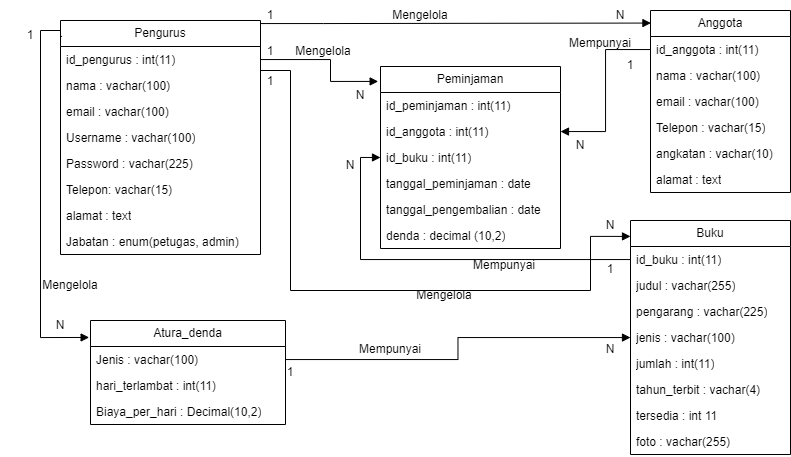

The diagram above was exported from draw.io. Its source (the exported page's mxGraphModel, read from the mxfile embedded in the PNG):
<mxGraphModel dx="1312" dy="556" grid="0" gridSize="10" guides="1" tooltips="1" connect="1" arrows="1" fold="1" page="0" pageScale="1" pageWidth="827" pageHeight="1169" math="0" shadow="0">
  <root>
    <mxCell id="0" />
    <mxCell id="1" parent="0" />
    <mxCell id="cCRvWL5gJnS8Z1z_39c--1" value="Pengurus" style="swimlane;fontStyle=0;childLayout=stackLayout;horizontal=1;startSize=26;fillColor=none;horizontalStack=0;resizeParent=1;resizeParentMax=0;resizeLast=0;collapsible=1;marginBottom=0;whiteSpace=wrap;html=1;" vertex="1" parent="1">
      <mxGeometry x="30" y="100" width="200" height="234" as="geometry" />
    </mxCell>
    <mxCell id="cCRvWL5gJnS8Z1z_39c--2" value="id_pengurus : int(11)" style="text;strokeColor=none;fillColor=none;align=left;verticalAlign=top;spacingLeft=4;spacingRight=4;overflow=hidden;rotatable=0;points=[[0,0.5],[1,0.5]];portConstraint=eastwest;whiteSpace=wrap;html=1;" vertex="1" parent="cCRvWL5gJnS8Z1z_39c--1">
      <mxGeometry y="26" width="200" height="26" as="geometry" />
    </mxCell>
    <mxCell id="cCRvWL5gJnS8Z1z_39c--3" value="nama : vachar(100)" style="text;strokeColor=none;fillColor=none;align=left;verticalAlign=top;spacingLeft=4;spacingRight=4;overflow=hidden;rotatable=0;points=[[0,0.5],[1,0.5]];portConstraint=eastwest;whiteSpace=wrap;html=1;" vertex="1" parent="cCRvWL5gJnS8Z1z_39c--1">
      <mxGeometry y="52" width="200" height="26" as="geometry" />
    </mxCell>
    <mxCell id="cCRvWL5gJnS8Z1z_39c--16" value="email : vachar(100)" style="text;strokeColor=none;fillColor=none;align=left;verticalAlign=top;spacingLeft=4;spacingRight=4;overflow=hidden;rotatable=0;points=[[0,0.5],[1,0.5]];portConstraint=eastwest;whiteSpace=wrap;html=1;" vertex="1" parent="cCRvWL5gJnS8Z1z_39c--1">
      <mxGeometry y="78" width="200" height="26" as="geometry" />
    </mxCell>
    <mxCell id="cCRvWL5gJnS8Z1z_39c--4" value="Username : vachar(100)" style="text;strokeColor=none;fillColor=none;align=left;verticalAlign=top;spacingLeft=4;spacingRight=4;overflow=hidden;rotatable=0;points=[[0,0.5],[1,0.5]];portConstraint=eastwest;whiteSpace=wrap;html=1;" vertex="1" parent="cCRvWL5gJnS8Z1z_39c--1">
      <mxGeometry y="104" width="200" height="26" as="geometry" />
    </mxCell>
    <mxCell id="cCRvWL5gJnS8Z1z_39c--6" value="Password : vachar(225)" style="text;strokeColor=none;fillColor=none;align=left;verticalAlign=top;spacingLeft=4;spacingRight=4;overflow=hidden;rotatable=0;points=[[0,0.5],[1,0.5]];portConstraint=eastwest;whiteSpace=wrap;html=1;" vertex="1" parent="cCRvWL5gJnS8Z1z_39c--1">
      <mxGeometry y="130" width="200" height="26" as="geometry" />
    </mxCell>
    <mxCell id="cCRvWL5gJnS8Z1z_39c--7" value="Telepon: vachar(15)" style="text;strokeColor=none;fillColor=none;align=left;verticalAlign=top;spacingLeft=4;spacingRight=4;overflow=hidden;rotatable=0;points=[[0,0.5],[1,0.5]];portConstraint=eastwest;whiteSpace=wrap;html=1;" vertex="1" parent="cCRvWL5gJnS8Z1z_39c--1">
      <mxGeometry y="156" width="200" height="26" as="geometry" />
    </mxCell>
    <mxCell id="cCRvWL5gJnS8Z1z_39c--17" value="alamat : text" style="text;strokeColor=none;fillColor=none;align=left;verticalAlign=top;spacingLeft=4;spacingRight=4;overflow=hidden;rotatable=0;points=[[0,0.5],[1,0.5]];portConstraint=eastwest;whiteSpace=wrap;html=1;" vertex="1" parent="cCRvWL5gJnS8Z1z_39c--1">
      <mxGeometry y="182" width="200" height="26" as="geometry" />
    </mxCell>
    <mxCell id="cCRvWL5gJnS8Z1z_39c--14" value="Jabatan : enum(petugas, admin)" style="text;strokeColor=none;fillColor=none;align=left;verticalAlign=top;spacingLeft=4;spacingRight=4;overflow=hidden;rotatable=0;points=[[0,0.5],[1,0.5]];portConstraint=eastwest;whiteSpace=wrap;html=1;" vertex="1" parent="cCRvWL5gJnS8Z1z_39c--1">
      <mxGeometry y="208" width="200" height="26" as="geometry" />
    </mxCell>
    <mxCell id="cCRvWL5gJnS8Z1z_39c--8" value="Anggota" style="swimlane;fontStyle=0;childLayout=stackLayout;horizontal=1;startSize=26;fillColor=none;horizontalStack=0;resizeParent=1;resizeParentMax=0;resizeLast=0;collapsible=1;marginBottom=0;whiteSpace=wrap;html=1;" vertex="1" parent="1">
      <mxGeometry x="620" y="90" width="140" height="182" as="geometry" />
    </mxCell>
    <mxCell id="cCRvWL5gJnS8Z1z_39c--9" value="id_anggota : int(11)" style="text;strokeColor=none;fillColor=none;align=left;verticalAlign=top;spacingLeft=4;spacingRight=4;overflow=hidden;rotatable=0;points=[[0,0.5],[1,0.5]];portConstraint=eastwest;whiteSpace=wrap;html=1;" vertex="1" parent="cCRvWL5gJnS8Z1z_39c--8">
      <mxGeometry y="26" width="140" height="26" as="geometry" />
    </mxCell>
    <mxCell id="cCRvWL5gJnS8Z1z_39c--10" value="nama : vachar(100)" style="text;strokeColor=none;fillColor=none;align=left;verticalAlign=top;spacingLeft=4;spacingRight=4;overflow=hidden;rotatable=0;points=[[0,0.5],[1,0.5]];portConstraint=eastwest;whiteSpace=wrap;html=1;" vertex="1" parent="cCRvWL5gJnS8Z1z_39c--8">
      <mxGeometry y="52" width="140" height="26" as="geometry" />
    </mxCell>
    <mxCell id="cCRvWL5gJnS8Z1z_39c--12" value="email : vachar(100)" style="text;strokeColor=none;fillColor=none;align=left;verticalAlign=top;spacingLeft=4;spacingRight=4;overflow=hidden;rotatable=0;points=[[0,0.5],[1,0.5]];portConstraint=eastwest;whiteSpace=wrap;html=1;" vertex="1" parent="cCRvWL5gJnS8Z1z_39c--8">
      <mxGeometry y="78" width="140" height="26" as="geometry" />
    </mxCell>
    <mxCell id="cCRvWL5gJnS8Z1z_39c--13" value="Telepon : vachar(15)" style="text;strokeColor=none;fillColor=none;align=left;verticalAlign=top;spacingLeft=4;spacingRight=4;overflow=hidden;rotatable=0;points=[[0,0.5],[1,0.5]];portConstraint=eastwest;whiteSpace=wrap;html=1;" vertex="1" parent="cCRvWL5gJnS8Z1z_39c--8">
      <mxGeometry y="104" width="140" height="26" as="geometry" />
    </mxCell>
    <mxCell id="cCRvWL5gJnS8Z1z_39c--11" value="angkatan : vachar(10)" style="text;strokeColor=none;fillColor=none;align=left;verticalAlign=top;spacingLeft=4;spacingRight=4;overflow=hidden;rotatable=0;points=[[0,0.5],[1,0.5]];portConstraint=eastwest;whiteSpace=wrap;html=1;" vertex="1" parent="cCRvWL5gJnS8Z1z_39c--8">
      <mxGeometry y="130" width="140" height="26" as="geometry" />
    </mxCell>
    <mxCell id="cCRvWL5gJnS8Z1z_39c--15" value="alamat : text" style="text;strokeColor=none;fillColor=none;align=left;verticalAlign=top;spacingLeft=4;spacingRight=4;overflow=hidden;rotatable=0;points=[[0,0.5],[1,0.5]];portConstraint=eastwest;whiteSpace=wrap;html=1;" vertex="1" parent="cCRvWL5gJnS8Z1z_39c--8">
      <mxGeometry y="156" width="140" height="26" as="geometry" />
    </mxCell>
    <mxCell id="cCRvWL5gJnS8Z1z_39c--18" value="Buku" style="swimlane;fontStyle=0;childLayout=stackLayout;horizontal=1;startSize=26;fillColor=none;horizontalStack=0;resizeParent=1;resizeParentMax=0;resizeLast=0;collapsible=1;marginBottom=0;whiteSpace=wrap;html=1;" vertex="1" parent="1">
      <mxGeometry x="600" y="300" width="160" height="234" as="geometry" />
    </mxCell>
    <mxCell id="cCRvWL5gJnS8Z1z_39c--19" value="id_buku : int(11)" style="text;strokeColor=none;fillColor=none;align=left;verticalAlign=top;spacingLeft=4;spacingRight=4;overflow=hidden;rotatable=0;points=[[0,0.5],[1,0.5]];portConstraint=eastwest;whiteSpace=wrap;html=1;" vertex="1" parent="cCRvWL5gJnS8Z1z_39c--18">
      <mxGeometry y="26" width="160" height="26" as="geometry" />
    </mxCell>
    <mxCell id="cCRvWL5gJnS8Z1z_39c--20" value="judul : vachar(255)" style="text;strokeColor=none;fillColor=none;align=left;verticalAlign=top;spacingLeft=4;spacingRight=4;overflow=hidden;rotatable=0;points=[[0,0.5],[1,0.5]];portConstraint=eastwest;whiteSpace=wrap;html=1;" vertex="1" parent="cCRvWL5gJnS8Z1z_39c--18">
      <mxGeometry y="52" width="160" height="26" as="geometry" />
    </mxCell>
    <mxCell id="cCRvWL5gJnS8Z1z_39c--21" value="pengarang : vachar(225)" style="text;strokeColor=none;fillColor=none;align=left;verticalAlign=top;spacingLeft=4;spacingRight=4;overflow=hidden;rotatable=0;points=[[0,0.5],[1,0.5]];portConstraint=eastwest;whiteSpace=wrap;html=1;" vertex="1" parent="cCRvWL5gJnS8Z1z_39c--18">
      <mxGeometry y="78" width="160" height="26" as="geometry" />
    </mxCell>
    <mxCell id="cCRvWL5gJnS8Z1z_39c--22" value="jenis : vachar(100)" style="text;strokeColor=none;fillColor=none;align=left;verticalAlign=top;spacingLeft=4;spacingRight=4;overflow=hidden;rotatable=0;points=[[0,0.5],[1,0.5]];portConstraint=eastwest;whiteSpace=wrap;html=1;" vertex="1" parent="cCRvWL5gJnS8Z1z_39c--18">
      <mxGeometry y="104" width="160" height="26" as="geometry" />
    </mxCell>
    <mxCell id="cCRvWL5gJnS8Z1z_39c--23" value="jumlah : int(11)" style="text;strokeColor=none;fillColor=none;align=left;verticalAlign=top;spacingLeft=4;spacingRight=4;overflow=hidden;rotatable=0;points=[[0,0.5],[1,0.5]];portConstraint=eastwest;whiteSpace=wrap;html=1;" vertex="1" parent="cCRvWL5gJnS8Z1z_39c--18">
      <mxGeometry y="130" width="160" height="26" as="geometry" />
    </mxCell>
    <mxCell id="cCRvWL5gJnS8Z1z_39c--24" value="tahun_terbit : vachar(4)" style="text;strokeColor=none;fillColor=none;align=left;verticalAlign=top;spacingLeft=4;spacingRight=4;overflow=hidden;rotatable=0;points=[[0,0.5],[1,0.5]];portConstraint=eastwest;whiteSpace=wrap;html=1;" vertex="1" parent="cCRvWL5gJnS8Z1z_39c--18">
      <mxGeometry y="156" width="160" height="26" as="geometry" />
    </mxCell>
    <mxCell id="cCRvWL5gJnS8Z1z_39c--25" value="tersedia : int 11" style="text;strokeColor=none;fillColor=none;align=left;verticalAlign=top;spacingLeft=4;spacingRight=4;overflow=hidden;rotatable=0;points=[[0,0.5],[1,0.5]];portConstraint=eastwest;whiteSpace=wrap;html=1;" vertex="1" parent="cCRvWL5gJnS8Z1z_39c--18">
      <mxGeometry y="182" width="160" height="26" as="geometry" />
    </mxCell>
    <mxCell id="cCRvWL5gJnS8Z1z_39c--26" value="foto : vachar(255)" style="text;strokeColor=none;fillColor=none;align=left;verticalAlign=top;spacingLeft=4;spacingRight=4;overflow=hidden;rotatable=0;points=[[0,0.5],[1,0.5]];portConstraint=eastwest;whiteSpace=wrap;html=1;" vertex="1" parent="cCRvWL5gJnS8Z1z_39c--18">
      <mxGeometry y="208" width="160" height="26" as="geometry" />
    </mxCell>
    <mxCell id="cCRvWL5gJnS8Z1z_39c--27" value="Peminjaman" style="swimlane;fontStyle=0;childLayout=stackLayout;horizontal=1;startSize=26;fillColor=none;horizontalStack=0;resizeParent=1;resizeParentMax=0;resizeLast=0;collapsible=1;marginBottom=0;whiteSpace=wrap;html=1;" vertex="1" parent="1">
      <mxGeometry x="350" y="146" width="180" height="182" as="geometry" />
    </mxCell>
    <mxCell id="cCRvWL5gJnS8Z1z_39c--28" value="id_peminjaman : int(11)" style="text;strokeColor=none;fillColor=none;align=left;verticalAlign=top;spacingLeft=4;spacingRight=4;overflow=hidden;rotatable=0;points=[[0,0.5],[1,0.5]];portConstraint=eastwest;whiteSpace=wrap;html=1;" vertex="1" parent="cCRvWL5gJnS8Z1z_39c--27">
      <mxGeometry y="26" width="180" height="26" as="geometry" />
    </mxCell>
    <mxCell id="cCRvWL5gJnS8Z1z_39c--29" value="id_anggota : int(11)" style="text;strokeColor=none;fillColor=none;align=left;verticalAlign=top;spacingLeft=4;spacingRight=4;overflow=hidden;rotatable=0;points=[[0,0.5],[1,0.5]];portConstraint=eastwest;whiteSpace=wrap;html=1;" vertex="1" parent="cCRvWL5gJnS8Z1z_39c--27">
      <mxGeometry y="52" width="180" height="26" as="geometry" />
    </mxCell>
    <mxCell id="cCRvWL5gJnS8Z1z_39c--30" value="id_buku : int(11)" style="text;strokeColor=none;fillColor=none;align=left;verticalAlign=top;spacingLeft=4;spacingRight=4;overflow=hidden;rotatable=0;points=[[0,0.5],[1,0.5]];portConstraint=eastwest;whiteSpace=wrap;html=1;" vertex="1" parent="cCRvWL5gJnS8Z1z_39c--27">
      <mxGeometry y="78" width="180" height="26" as="geometry" />
    </mxCell>
    <mxCell id="cCRvWL5gJnS8Z1z_39c--31" value="tanggal_peminjaman : date" style="text;strokeColor=none;fillColor=none;align=left;verticalAlign=top;spacingLeft=4;spacingRight=4;overflow=hidden;rotatable=0;points=[[0,0.5],[1,0.5]];portConstraint=eastwest;whiteSpace=wrap;html=1;" vertex="1" parent="cCRvWL5gJnS8Z1z_39c--27">
      <mxGeometry y="104" width="180" height="26" as="geometry" />
    </mxCell>
    <mxCell id="cCRvWL5gJnS8Z1z_39c--32" value="tanggal_pengembalian : date" style="text;strokeColor=none;fillColor=none;align=left;verticalAlign=top;spacingLeft=4;spacingRight=4;overflow=hidden;rotatable=0;points=[[0,0.5],[1,0.5]];portConstraint=eastwest;whiteSpace=wrap;html=1;" vertex="1" parent="cCRvWL5gJnS8Z1z_39c--27">
      <mxGeometry y="130" width="180" height="26" as="geometry" />
    </mxCell>
    <mxCell id="cCRvWL5gJnS8Z1z_39c--33" value="denda : decimal (10,2)" style="text;strokeColor=none;fillColor=none;align=left;verticalAlign=top;spacingLeft=4;spacingRight=4;overflow=hidden;rotatable=0;points=[[0,0.5],[1,0.5]];portConstraint=eastwest;whiteSpace=wrap;html=1;" vertex="1" parent="cCRvWL5gJnS8Z1z_39c--27">
      <mxGeometry y="156" width="180" height="26" as="geometry" />
    </mxCell>
    <mxCell id="cCRvWL5gJnS8Z1z_39c--36" value="Atura_denda" style="swimlane;fontStyle=0;childLayout=stackLayout;horizontal=1;startSize=26;fillColor=none;horizontalStack=0;resizeParent=1;resizeParentMax=0;resizeLast=0;collapsible=1;marginBottom=0;whiteSpace=wrap;html=1;" vertex="1" parent="1">
      <mxGeometry x="60" y="400" width="195" height="104" as="geometry" />
    </mxCell>
    <mxCell id="cCRvWL5gJnS8Z1z_39c--37" value="Jenis : vachar(100)" style="text;strokeColor=none;fillColor=none;align=left;verticalAlign=top;spacingLeft=4;spacingRight=4;overflow=hidden;rotatable=0;points=[[0,0.5],[1,0.5]];portConstraint=eastwest;whiteSpace=wrap;html=1;" vertex="1" parent="cCRvWL5gJnS8Z1z_39c--36">
      <mxGeometry y="26" width="195" height="26" as="geometry" />
    </mxCell>
    <mxCell id="cCRvWL5gJnS8Z1z_39c--38" value="hari_terlambat : int(11)" style="text;strokeColor=none;fillColor=none;align=left;verticalAlign=top;spacingLeft=4;spacingRight=4;overflow=hidden;rotatable=0;points=[[0,0.5],[1,0.5]];portConstraint=eastwest;whiteSpace=wrap;html=1;" vertex="1" parent="cCRvWL5gJnS8Z1z_39c--36">
      <mxGeometry y="52" width="195" height="26" as="geometry" />
    </mxCell>
    <mxCell id="cCRvWL5gJnS8Z1z_39c--39" value="Biaya_per_hari : Decimal(10,2)" style="text;strokeColor=none;fillColor=none;align=left;verticalAlign=top;spacingLeft=4;spacingRight=4;overflow=hidden;rotatable=0;points=[[0,0.5],[1,0.5]];portConstraint=eastwest;whiteSpace=wrap;html=1;" vertex="1" parent="cCRvWL5gJnS8Z1z_39c--36">
      <mxGeometry y="78" width="195" height="26" as="geometry" />
    </mxCell>
    <mxCell id="T-ykUFhjmeTUA_ShWcb3-1" style="edgeStyle=orthogonalEdgeStyle;rounded=0;orthogonalLoop=1;jettySize=auto;html=1;endArrow=block;endFill=1;" edge="1" parent="1" source="cCRvWL5gJnS8Z1z_39c--9" target="cCRvWL5gJnS8Z1z_39c--29">
      <mxGeometry relative="1" as="geometry" />
    </mxCell>
    <mxCell id="T-ykUFhjmeTUA_ShWcb3-2" style="edgeStyle=orthogonalEdgeStyle;rounded=0;orthogonalLoop=1;jettySize=auto;html=1;entryX=0;entryY=0.5;entryDx=0;entryDy=0;endArrow=block;endFill=1;" edge="1" parent="1" source="cCRvWL5gJnS8Z1z_39c--19" target="cCRvWL5gJnS8Z1z_39c--30">
      <mxGeometry relative="1" as="geometry" />
    </mxCell>
    <mxCell id="T-ykUFhjmeTUA_ShWcb3-3" style="edgeStyle=orthogonalEdgeStyle;rounded=0;orthogonalLoop=1;jettySize=auto;html=1;endArrow=block;endFill=1;" edge="1" parent="1" source="cCRvWL5gJnS8Z1z_39c--37" target="cCRvWL5gJnS8Z1z_39c--22">
      <mxGeometry relative="1" as="geometry" />
    </mxCell>
    <mxCell id="T-ykUFhjmeTUA_ShWcb3-4" style="edgeStyle=orthogonalEdgeStyle;rounded=0;orthogonalLoop=1;jettySize=auto;html=1;endArrow=block;endFill=1;entryX=0.003;entryY=0.069;entryDx=0;entryDy=0;entryPerimeter=0;" edge="1" parent="1" target="cCRvWL5gJnS8Z1z_39c--8">
      <mxGeometry relative="1" as="geometry">
        <mxPoint x="230" y="130" as="sourcePoint" />
        <mxPoint x="619.9599999999999" y="102.00800000000001" as="targetPoint" />
        <Array as="points">
          <mxPoint x="230" y="103" />
          <mxPoint x="293" y="103" />
        </Array>
      </mxGeometry>
    </mxCell>
    <mxCell id="T-ykUFhjmeTUA_ShWcb3-5" style="edgeStyle=orthogonalEdgeStyle;rounded=0;orthogonalLoop=1;jettySize=auto;html=1;entryX=0;entryY=0.068;entryDx=0;entryDy=0;entryPerimeter=0;endArrow=block;endFill=1;" edge="1" parent="1" source="cCRvWL5gJnS8Z1z_39c--1" target="cCRvWL5gJnS8Z1z_39c--18">
      <mxGeometry relative="1" as="geometry">
        <Array as="points">
          <mxPoint x="260" y="150" />
          <mxPoint x="260" y="370" />
          <mxPoint x="560" y="370" />
          <mxPoint x="560" y="316" />
        </Array>
      </mxGeometry>
    </mxCell>
    <mxCell id="T-ykUFhjmeTUA_ShWcb3-6" style="edgeStyle=orthogonalEdgeStyle;rounded=0;orthogonalLoop=1;jettySize=auto;html=1;entryX=-0.013;entryY=0.082;entryDx=0;entryDy=0;entryPerimeter=0;endArrow=block;endFill=1;exitX=1;exitY=0.083;exitDx=0;exitDy=0;exitPerimeter=0;" edge="1" parent="1" source="cCRvWL5gJnS8Z1z_39c--1" target="cCRvWL5gJnS8Z1z_39c--27">
      <mxGeometry relative="1" as="geometry">
        <Array as="points">
          <mxPoint x="300" y="139" />
          <mxPoint x="300" y="161" />
        </Array>
      </mxGeometry>
    </mxCell>
    <mxCell id="T-ykUFhjmeTUA_ShWcb3-7" style="edgeStyle=orthogonalEdgeStyle;rounded=0;orthogonalLoop=1;jettySize=auto;html=1;entryX=-0.007;entryY=0.163;entryDx=0;entryDy=0;entryPerimeter=0;exitX=0.007;exitY=0.068;exitDx=0;exitDy=0;exitPerimeter=0;endArrow=block;endFill=1;" edge="1" parent="1" source="cCRvWL5gJnS8Z1z_39c--1" target="cCRvWL5gJnS8Z1z_39c--36">
      <mxGeometry relative="1" as="geometry">
        <Array as="points">
          <mxPoint x="30" y="116" />
          <mxPoint x="30" y="110" />
          <mxPoint x="10" y="110" />
          <mxPoint x="10" y="417" />
        </Array>
      </mxGeometry>
    </mxCell>
    <mxCell id="T-ykUFhjmeTUA_ShWcb3-9" value="1" style="text;html=1;align=center;verticalAlign=middle;whiteSpace=wrap;rounded=0;" vertex="1" parent="1">
      <mxGeometry x="230" y="437" width="60" height="30" as="geometry" />
    </mxCell>
    <mxCell id="T-ykUFhjmeTUA_ShWcb3-10" value="N" style="text;html=1;align=center;verticalAlign=middle;whiteSpace=wrap;rounded=0;" vertex="1" parent="1">
      <mxGeometry x="550" y="414" width="60" height="30" as="geometry" />
    </mxCell>
    <mxCell id="T-ykUFhjmeTUA_ShWcb3-11" value="1" style="text;html=1;align=center;verticalAlign=middle;whiteSpace=wrap;rounded=0;" vertex="1" parent="1">
      <mxGeometry x="210" y="146" width="60" height="30" as="geometry" />
    </mxCell>
    <mxCell id="T-ykUFhjmeTUA_ShWcb3-12" value="N" style="text;html=1;align=center;verticalAlign=middle;whiteSpace=wrap;rounded=0;" vertex="1" parent="1">
      <mxGeometry x="550" y="290" width="60" height="30" as="geometry" />
    </mxCell>
    <mxCell id="T-ykUFhjmeTUA_ShWcb3-14" value="N" style="text;html=1;align=center;verticalAlign=middle;whiteSpace=wrap;rounded=0;" vertex="1" parent="1">
      <mxGeometry x="560" y="80" width="60" height="30" as="geometry" />
    </mxCell>
    <mxCell id="T-ykUFhjmeTUA_ShWcb3-15" value="N" style="text;html=1;align=center;verticalAlign=middle;whiteSpace=wrap;rounded=0;" vertex="1" parent="1">
      <mxGeometry x="520" y="210" width="60" height="30" as="geometry" />
    </mxCell>
    <mxCell id="T-ykUFhjmeTUA_ShWcb3-16" value="N" style="text;html=1;align=center;verticalAlign=middle;whiteSpace=wrap;rounded=0;" vertex="1" parent="1">
      <mxGeometry x="300" y="160" width="60" height="30" as="geometry" />
    </mxCell>
    <mxCell id="T-ykUFhjmeTUA_ShWcb3-17" value="N" style="text;html=1;align=center;verticalAlign=middle;whiteSpace=wrap;rounded=0;" vertex="1" parent="1">
      <mxGeometry y="390" width="60" height="30" as="geometry" />
    </mxCell>
    <mxCell id="T-ykUFhjmeTUA_ShWcb3-18" value="1" style="text;html=1;align=center;verticalAlign=middle;whiteSpace=wrap;rounded=0;" vertex="1" parent="1">
      <mxGeometry x="-30" y="100" width="60" height="30" as="geometry" />
    </mxCell>
    <mxCell id="T-ykUFhjmeTUA_ShWcb3-19" value="N" style="text;html=1;align=center;verticalAlign=middle;whiteSpace=wrap;rounded=0;" vertex="1" parent="1">
      <mxGeometry x="290" y="230" width="60" height="30" as="geometry" />
    </mxCell>
    <mxCell id="T-ykUFhjmeTUA_ShWcb3-20" value="1" style="text;html=1;align=center;verticalAlign=middle;whiteSpace=wrap;rounded=0;" vertex="1" parent="1">
      <mxGeometry x="210" y="80" width="60" height="30" as="geometry" />
    </mxCell>
    <mxCell id="T-ykUFhjmeTUA_ShWcb3-21" value="1" style="text;html=1;align=center;verticalAlign=middle;whiteSpace=wrap;rounded=0;" vertex="1" parent="1">
      <mxGeometry x="570" y="130" width="60" height="30" as="geometry" />
    </mxCell>
    <mxCell id="T-ykUFhjmeTUA_ShWcb3-22" value="1" style="text;html=1;align=center;verticalAlign=middle;whiteSpace=wrap;rounded=0;" vertex="1" parent="1">
      <mxGeometry x="550" y="334" width="60" height="30" as="geometry" />
    </mxCell>
    <mxCell id="T-ykUFhjmeTUA_ShWcb3-23" value="Mengelola" style="text;html=1;align=center;verticalAlign=middle;whiteSpace=wrap;rounded=0;" vertex="1" parent="1">
      <mxGeometry x="360" y="80" width="60" height="30" as="geometry" />
    </mxCell>
    <mxCell id="T-ykUFhjmeTUA_ShWcb3-24" value="Mengelola" style="text;html=1;align=center;verticalAlign=middle;whiteSpace=wrap;rounded=0;" vertex="1" parent="1">
      <mxGeometry x="384" y="360" width="60" height="30" as="geometry" />
    </mxCell>
    <mxCell id="T-ykUFhjmeTUA_ShWcb3-25" value="Mengelola" style="text;html=1;align=center;verticalAlign=middle;whiteSpace=wrap;rounded=0;" vertex="1" parent="1">
      <mxGeometry x="263" y="116" width="60" height="30" as="geometry" />
    </mxCell>
    <mxCell id="T-ykUFhjmeTUA_ShWcb3-27" value="1" style="text;html=1;align=center;verticalAlign=middle;whiteSpace=wrap;rounded=0;" vertex="1" parent="1">
      <mxGeometry x="210" y="116" width="60" height="30" as="geometry" />
    </mxCell>
    <mxCell id="T-ykUFhjmeTUA_ShWcb3-28" value="Mengelola" style="text;html=1;align=center;verticalAlign=middle;whiteSpace=wrap;rounded=0;" vertex="1" parent="1">
      <mxGeometry x="10" y="350" width="60" height="30" as="geometry" />
    </mxCell>
    <mxCell id="T-ykUFhjmeTUA_ShWcb3-29" value="Mempunyai" style="text;html=1;align=center;verticalAlign=middle;whiteSpace=wrap;rounded=0;" vertex="1" parent="1">
      <mxGeometry x="330" y="414" width="60" height="30" as="geometry" />
    </mxCell>
    <mxCell id="T-ykUFhjmeTUA_ShWcb3-30" value="Mempunyai" style="text;html=1;align=center;verticalAlign=middle;whiteSpace=wrap;rounded=0;" vertex="1" parent="1">
      <mxGeometry x="444" y="330" width="60" height="30" as="geometry" />
    </mxCell>
    <mxCell id="T-ykUFhjmeTUA_ShWcb3-31" value="Mempunyai" style="text;html=1;align=center;verticalAlign=middle;whiteSpace=wrap;rounded=0;" vertex="1" parent="1">
      <mxGeometry x="540" y="108" width="60" height="30" as="geometry" />
    </mxCell>
  </root>
</mxGraphModel>